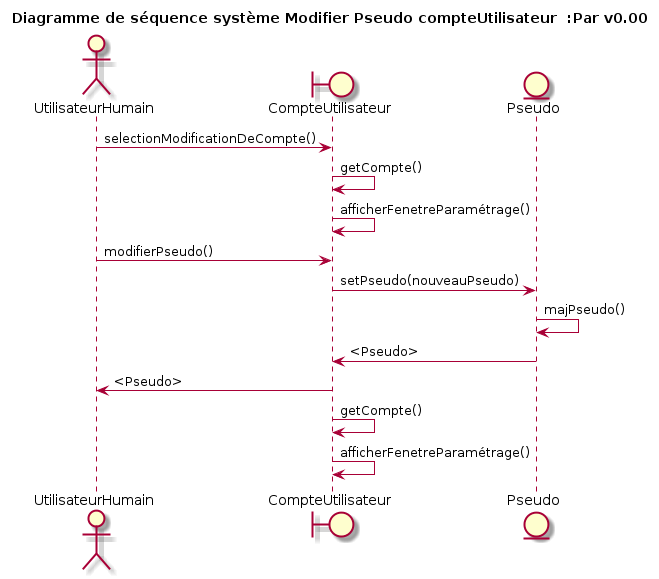

The diagram above was rendered by PlantUML. Its source (embedded in the PNG):
@startuml
title Diagramme de séquence système Modifier Pseudo compteUtilisateur  :Par v0.00
actor UtilisateurHumain
boundary CompteUtilisateur
entity Pseudo
UtilisateurHumain -> CompteUtilisateur : selectionModificationDeCompte()
CompteUtilisateur -> CompteUtilisateur : getCompte()
CompteUtilisateur -> CompteUtilisateur: afficherFenetreParamétrage()
UtilisateurHumain -> CompteUtilisateur : modifierPseudo()
CompteUtilisateur -> Pseudo: setPseudo(nouveauPseudo)
Pseudo -> Pseudo: majPseudo()
Pseudo -> CompteUtilisateur : <Pseudo>
CompteUtilisateur -> UtilisateurHumain : <Pseudo>
CompteUtilisateur -> CompteUtilisateur : getCompte()
CompteUtilisateur -> CompteUtilisateur : afficherFenetreParamétrage()
@enduml